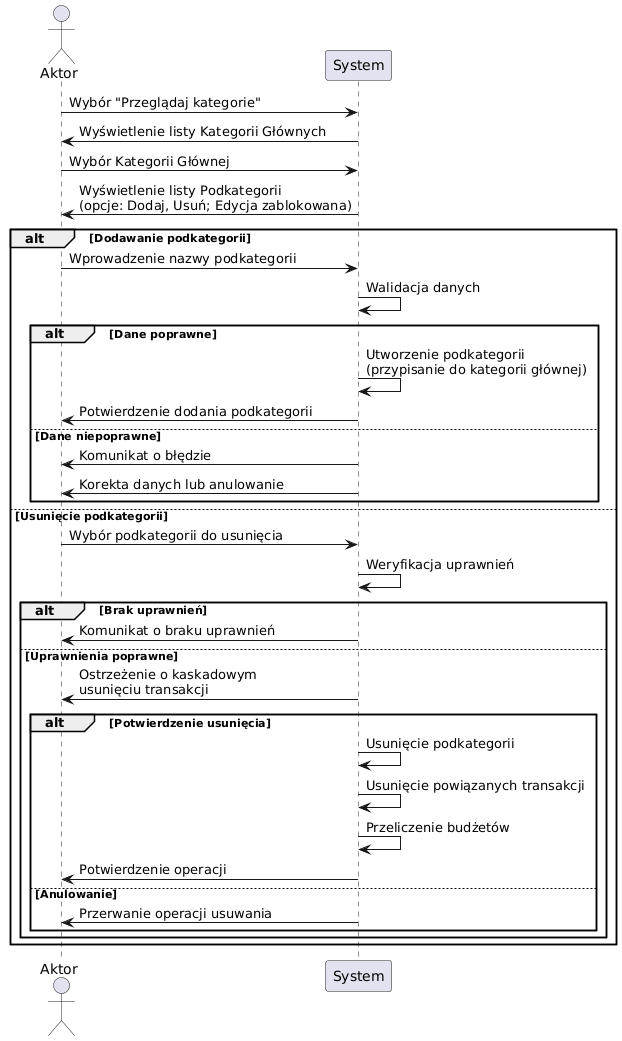

The diagram above was rendered by PlantUML. Its source (embedded in the PNG):
@startuml
actor Aktor
participant System

Aktor -> System : Wybór "Przeglądaj kategorie"
System -> Aktor : Wyświetlenie listy Kategorii Głównych

Aktor -> System : Wybór Kategorii Głównej
System -> Aktor : Wyświetlenie listy Podkategorii\n(opcje: Dodaj, Usuń; Edycja zablokowana)

alt Dodawanie podkategorii
    Aktor -> System : Wprowadzenie nazwy podkategorii
    System -> System : Walidacja danych

    alt Dane poprawne
        System -> System : Utworzenie podkategorii\n(przypisanie do kategorii głównej)
        System -> Aktor : Potwierdzenie dodania podkategorii
    else Dane niepoprawne
        System -> Aktor : Komunikat o błędzie
        System -> Aktor : Korekta danych lub anulowanie
    end

else Usunięcie podkategorii
    Aktor -> System : Wybór podkategorii do usunięcia
    System -> System : Weryfikacja uprawnień

    alt Brak uprawnień
        System -> Aktor : Komunikat o braku uprawnień
    else Uprawnienia poprawne
        System -> Aktor : Ostrzeżenie o kaskadowym\nusunięciu transakcji

        alt Potwierdzenie usunięcia
            System -> System : Usunięcie podkategorii
            System -> System : Usunięcie powiązanych transakcji
            System -> System : Przeliczenie budżetów
            System -> Aktor : Potwierdzenie operacji
        else Anulowanie
            System -> Aktor : Przerwanie operacji usuwania
        end
    end
end
@enduml